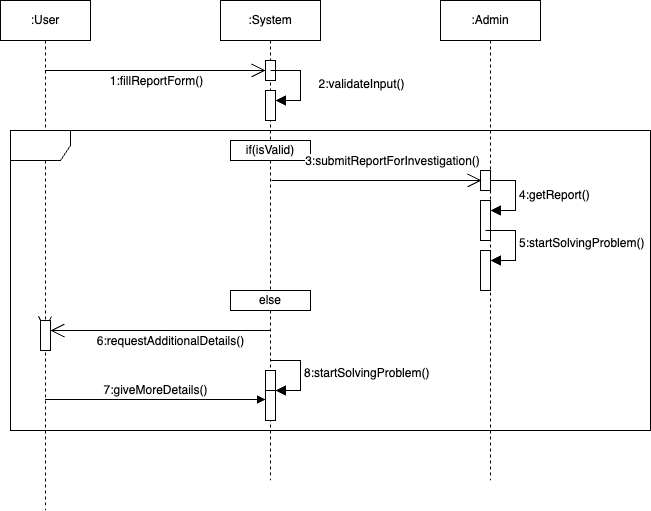

The diagram above was exported from draw.io. Its source (the exported page's mxGraphModel, read from the mxfile embedded in the PNG):
<mxGraphModel dx="946" dy="644" grid="1" gridSize="10" guides="1" tooltips="1" connect="1" arrows="1" fold="1" page="1" pageScale="1" pageWidth="850" pageHeight="1100" math="0" shadow="0">
  <root>
    <mxCell id="0" />
    <mxCell id="1" parent="0" />
    <mxCell id="8WNaH47s8ifJPi0ZiBFc-1" value=":User" style="shape=umlLifeline;perimeter=lifelinePerimeter;whiteSpace=wrap;html=1;container=1;dropTarget=0;collapsible=0;recursiveResize=0;outlineConnect=0;portConstraint=eastwest;newEdgeStyle={&quot;curved&quot;:0,&quot;rounded&quot;:0};size=40;" parent="1" vertex="1">
      <mxGeometry x="30" y="40" width="90" height="510" as="geometry" />
    </mxCell>
    <mxCell id="8WNaH47s8ifJPi0ZiBFc-2" value=":System" style="shape=umlLifeline;perimeter=lifelinePerimeter;whiteSpace=wrap;html=1;container=1;dropTarget=0;collapsible=0;recursiveResize=0;outlineConnect=0;portConstraint=eastwest;newEdgeStyle={&quot;curved&quot;:0,&quot;rounded&quot;:0};" parent="1" vertex="1">
      <mxGeometry x="250" y="40" width="100" height="480" as="geometry" />
    </mxCell>
    <mxCell id="8WNaH47s8ifJPi0ZiBFc-17" value="" style="html=1;points=[[0,0,0,0,5],[0,1,0,0,-5],[1,0,0,0,5],[1,1,0,0,-5]];perimeter=orthogonalPerimeter;outlineConnect=0;targetShapes=umlLifeline;portConstraint=eastwest;newEdgeStyle={&quot;curved&quot;:0,&quot;rounded&quot;:0};" parent="8WNaH47s8ifJPi0ZiBFc-2" vertex="1">
      <mxGeometry x="45" y="60" width="10" height="20" as="geometry" />
    </mxCell>
    <mxCell id="8WNaH47s8ifJPi0ZiBFc-24" value="" style="html=1;points=[[0,0,0,0,5],[0,1,0,0,-5],[1,0,0,0,5],[1,1,0,0,-5]];perimeter=orthogonalPerimeter;outlineConnect=0;targetShapes=umlLifeline;portConstraint=eastwest;newEdgeStyle={&quot;curved&quot;:0,&quot;rounded&quot;:0};" parent="8WNaH47s8ifJPi0ZiBFc-2" vertex="1">
      <mxGeometry x="45" y="90" width="10" height="30" as="geometry" />
    </mxCell>
    <mxCell id="8WNaH47s8ifJPi0ZiBFc-25" value="" style="html=1;align=left;spacingLeft=2;endArrow=block;rounded=0;edgeStyle=orthogonalEdgeStyle;curved=0;rounded=0;fontSize=12;startSize=8;endSize=8;" parent="8WNaH47s8ifJPi0ZiBFc-2" target="8WNaH47s8ifJPi0ZiBFc-24" edge="1">
      <mxGeometry relative="1" as="geometry">
        <mxPoint x="50" y="70" as="sourcePoint" />
        <Array as="points">
          <mxPoint x="80" y="100" />
        </Array>
      </mxGeometry>
    </mxCell>
    <mxCell id="8WNaH47s8ifJPi0ZiBFc-27" value="2:validateInput()&lt;div&gt;&lt;br&gt;&lt;/div&gt;" style="edgeLabel;html=1;align=center;verticalAlign=middle;resizable=0;points=[];fontSize=12;" parent="8WNaH47s8ifJPi0ZiBFc-25" vertex="1" connectable="0">
      <mxGeometry x="0.1153" y="3" relative="1" as="geometry">
        <mxPoint x="57" y="3" as="offset" />
      </mxGeometry>
    </mxCell>
    <mxCell id="8WNaH47s8ifJPi0ZiBFc-48" value="" style="html=1;points=[[0,0,0,0,5],[0,1,0,0,-5],[1,0,0,0,5],[1,1,0,0,-5]];perimeter=orthogonalPerimeter;outlineConnect=0;targetShapes=umlLifeline;portConstraint=eastwest;newEdgeStyle={&quot;curved&quot;:0,&quot;rounded&quot;:0};" parent="8WNaH47s8ifJPi0ZiBFc-2" vertex="1">
      <mxGeometry x="45" y="380" width="10" height="40" as="geometry" />
    </mxCell>
    <mxCell id="8WNaH47s8ifJPi0ZiBFc-49" value="8:startSolvingProblem()" style="html=1;align=left;spacingLeft=2;endArrow=block;rounded=0;edgeStyle=orthogonalEdgeStyle;curved=0;rounded=0;fontSize=12;startSize=8;endSize=8;" parent="8WNaH47s8ifJPi0ZiBFc-2" target="8WNaH47s8ifJPi0ZiBFc-48" edge="1">
      <mxGeometry relative="1" as="geometry">
        <mxPoint x="50" y="360" as="sourcePoint" />
        <Array as="points">
          <mxPoint x="80" y="390" />
        </Array>
      </mxGeometry>
    </mxCell>
    <mxCell id="8WNaH47s8ifJPi0ZiBFc-3" value=":Admin" style="shape=umlLifeline;perimeter=lifelinePerimeter;whiteSpace=wrap;html=1;container=1;dropTarget=0;collapsible=0;recursiveResize=0;outlineConnect=0;portConstraint=eastwest;newEdgeStyle={&quot;curved&quot;:0,&quot;rounded&quot;:0};" parent="1" vertex="1">
      <mxGeometry x="470" y="40" width="100" height="480" as="geometry" />
    </mxCell>
    <mxCell id="8WNaH47s8ifJPi0ZiBFc-34" value="" style="html=1;points=[[0,0,0,0,5],[0,1,0,0,-5],[1,0,0,0,5],[1,1,0,0,-5]];perimeter=orthogonalPerimeter;outlineConnect=0;targetShapes=umlLifeline;portConstraint=eastwest;newEdgeStyle={&quot;curved&quot;:0,&quot;rounded&quot;:0};" parent="8WNaH47s8ifJPi0ZiBFc-3" vertex="1">
      <mxGeometry x="40" y="200" width="10" height="40" as="geometry" />
    </mxCell>
    <mxCell id="8WNaH47s8ifJPi0ZiBFc-35" value="&lt;div&gt;4:getReport()&lt;/div&gt;" style="html=1;align=left;spacingLeft=2;endArrow=block;rounded=0;edgeStyle=orthogonalEdgeStyle;curved=0;rounded=0;fontSize=12;startSize=8;endSize=8;" parent="8WNaH47s8ifJPi0ZiBFc-3" source="8WNaH47s8ifJPi0ZiBFc-40" target="8WNaH47s8ifJPi0ZiBFc-34" edge="1">
      <mxGeometry relative="1" as="geometry">
        <mxPoint x="45" y="180" as="sourcePoint" />
        <Array as="points">
          <mxPoint x="75" y="210" />
        </Array>
      </mxGeometry>
    </mxCell>
    <mxCell id="8WNaH47s8ifJPi0ZiBFc-40" value="" style="html=1;points=[[0,0,0,0,5],[0,1,0,0,-5],[1,0,0,0,5],[1,1,0,0,-5]];perimeter=orthogonalPerimeter;outlineConnect=0;targetShapes=umlLifeline;portConstraint=eastwest;newEdgeStyle={&quot;curved&quot;:0,&quot;rounded&quot;:0};" parent="8WNaH47s8ifJPi0ZiBFc-3" vertex="1">
      <mxGeometry x="40" y="170" width="10" height="20" as="geometry" />
    </mxCell>
    <mxCell id="8WNaH47s8ifJPi0ZiBFc-42" value="" style="html=1;points=[[0,0,0,0,5],[0,1,0,0,-5],[1,0,0,0,5],[1,1,0,0,-5]];perimeter=orthogonalPerimeter;outlineConnect=0;targetShapes=umlLifeline;portConstraint=eastwest;newEdgeStyle={&quot;curved&quot;:0,&quot;rounded&quot;:0};" parent="8WNaH47s8ifJPi0ZiBFc-3" vertex="1">
      <mxGeometry x="40" y="250" width="10" height="40" as="geometry" />
    </mxCell>
    <mxCell id="8WNaH47s8ifJPi0ZiBFc-43" value="&lt;div&gt;5:startSolvingProblem()&lt;/div&gt;" style="html=1;align=left;spacingLeft=2;endArrow=block;rounded=0;edgeStyle=orthogonalEdgeStyle;curved=0;rounded=0;fontSize=12;startSize=8;endSize=8;" parent="8WNaH47s8ifJPi0ZiBFc-3" target="8WNaH47s8ifJPi0ZiBFc-42" edge="1">
      <mxGeometry relative="1" as="geometry">
        <mxPoint x="45" y="230" as="sourcePoint" />
        <Array as="points">
          <mxPoint x="75" y="260" />
        </Array>
      </mxGeometry>
    </mxCell>
    <mxCell id="8WNaH47s8ifJPi0ZiBFc-23" value="" style="endArrow=open;endFill=1;endSize=12;html=1;rounded=0;fontSize=12;curved=1;entryX=0;entryY=0;entryDx=0;entryDy=5;entryPerimeter=0;" parent="1" source="8WNaH47s8ifJPi0ZiBFc-1" edge="1">
      <mxGeometry width="160" relative="1" as="geometry">
        <mxPoint x="80" y="115" as="sourcePoint" />
        <mxPoint x="295" y="110" as="targetPoint" />
      </mxGeometry>
    </mxCell>
    <mxCell id="8WNaH47s8ifJPi0ZiBFc-26" value="1:fillReportForm()" style="edgeLabel;html=1;align=center;verticalAlign=middle;resizable=0;points=[];fontSize=12;" parent="8WNaH47s8ifJPi0ZiBFc-23" vertex="1" connectable="0">
      <mxGeometry x="0.0077" y="1" relative="1" as="geometry">
        <mxPoint y="11" as="offset" />
      </mxGeometry>
    </mxCell>
    <mxCell id="8WNaH47s8ifJPi0ZiBFc-28" value="" style="shape=umlFrame;whiteSpace=wrap;html=1;pointerEvents=0;" parent="1" vertex="1">
      <mxGeometry x="40" y="170" width="640" height="300" as="geometry" />
    </mxCell>
    <mxCell id="8WNaH47s8ifJPi0ZiBFc-30" value="if(isValid)" style="html=1;whiteSpace=wrap;" parent="1" vertex="1">
      <mxGeometry x="260" y="180" width="80" height="20" as="geometry" />
    </mxCell>
    <mxCell id="8WNaH47s8ifJPi0ZiBFc-38" value="" style="endArrow=open;endFill=1;endSize=12;html=1;rounded=0;fontSize=12;curved=1;" parent="1" edge="1">
      <mxGeometry width="160" relative="1" as="geometry">
        <mxPoint x="301" y="220" as="sourcePoint" />
        <mxPoint x="511" y="220" as="targetPoint" />
        <Array as="points" />
      </mxGeometry>
    </mxCell>
    <mxCell id="8WNaH47s8ifJPi0ZiBFc-39" value="3:submitReportForInvestigation()" style="edgeLabel;html=1;align=center;verticalAlign=middle;resizable=0;points=[];fontSize=12;" parent="8WNaH47s8ifJPi0ZiBFc-38" vertex="1" connectable="0">
      <mxGeometry x="-0.0287" y="-1" relative="1" as="geometry">
        <mxPoint x="18" y="-21" as="offset" />
      </mxGeometry>
    </mxCell>
    <mxCell id="8WNaH47s8ifJPi0ZiBFc-44" value="else" style="html=1;whiteSpace=wrap;" parent="1" vertex="1">
      <mxGeometry x="260" y="330" width="80" height="20" as="geometry" />
    </mxCell>
    <mxCell id="8WNaH47s8ifJPi0ZiBFc-45" value="" style="endArrow=open;endFill=1;endSize=12;html=1;rounded=0;fontSize=12;curved=1;" parent="1" source="8WNaH47s8ifJPi0ZiBFc-50" edge="1">
      <mxGeometry width="160" relative="1" as="geometry">
        <mxPoint x="299.5" y="370" as="sourcePoint" />
        <mxPoint x="74.5" y="370" as="targetPoint" />
        <Array as="points" />
      </mxGeometry>
    </mxCell>
    <mxCell id="8WNaH47s8ifJPi0ZiBFc-51" value="" style="endArrow=open;endFill=1;endSize=12;html=1;rounded=0;fontSize=12;curved=1;" parent="1" target="8WNaH47s8ifJPi0ZiBFc-50" edge="1">
      <mxGeometry width="160" relative="1" as="geometry">
        <mxPoint x="299.5" y="370" as="sourcePoint" />
        <mxPoint x="74.5" y="370" as="targetPoint" />
        <Array as="points" />
      </mxGeometry>
    </mxCell>
    <mxCell id="8WNaH47s8ifJPi0ZiBFc-52" value="6:requestAdditionalDetails()" style="edgeLabel;html=1;align=center;verticalAlign=middle;resizable=0;points=[];fontSize=12;" parent="8WNaH47s8ifJPi0ZiBFc-51" vertex="1" connectable="0">
      <mxGeometry x="-0.0871" y="4" relative="1" as="geometry">
        <mxPoint y="6" as="offset" />
      </mxGeometry>
    </mxCell>
    <mxCell id="8WNaH47s8ifJPi0ZiBFc-50" value="" style="html=1;points=[[0,0,0,0,5],[0,1,0,0,-5],[1,0,0,0,5],[1,1,0,0,-5]];perimeter=orthogonalPerimeter;outlineConnect=0;targetShapes=umlLifeline;portConstraint=eastwest;newEdgeStyle={&quot;curved&quot;:0,&quot;rounded&quot;:0};" parent="1" vertex="1">
      <mxGeometry x="70" y="360" width="10" height="30" as="geometry" />
    </mxCell>
    <mxCell id="0Kq3damK8z9UhLcD6A6s-1" value="&lt;span style=&quot;font-size: 12px;&quot;&gt;7:giveMoreDetails()&lt;/span&gt;" style="html=1;verticalAlign=bottom;endArrow=block;curved=0;rounded=0;" parent="1" edge="1">
      <mxGeometry width="80" relative="1" as="geometry">
        <mxPoint x="74.5" y="439" as="sourcePoint" />
        <mxPoint x="295" y="439" as="targetPoint" />
      </mxGeometry>
    </mxCell>
    <mxCell id="0Kq3damK8z9UhLcD6A6s-2" value="" style="html=1;points=[[0,0,0,0,5],[0,1,0,0,-5],[1,0,0,0,5],[1,1,0,0,-5]];perimeter=orthogonalPerimeter;outlineConnect=0;targetShapes=umlLifeline;portConstraint=eastwest;newEdgeStyle={&quot;curved&quot;:0,&quot;rounded&quot;:0};" parent="1" vertex="1">
      <mxGeometry x="295" y="410" width="10" height="20" as="geometry" />
    </mxCell>
  </root>
</mxGraphModel>